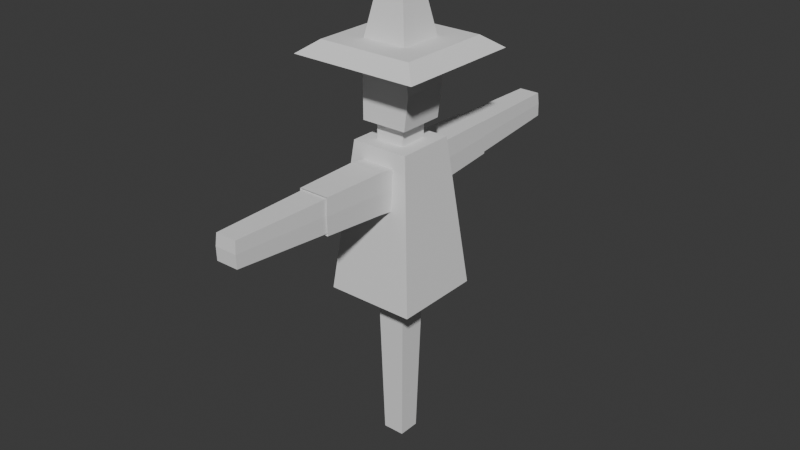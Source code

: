 # Source: ScareCrow.blend  (saved by Blender 4.5.90; exported with 4.5.12 LTS)
import bpy
from mathutils import Matrix  # noqa: F401  (used for matrix-valued properties, if any)

bpy.ops.wm.read_factory_settings(use_empty=True)
scene = bpy.context.scene
scene.name = 'Scene'

# ---- collections
col_collection = bpy.data.collections.new('Collection'); scene.collection.children.link(col_collection)

# ---- world
world_world = bpy.data.worlds.new('World'); scene.world = world_world
world_world.use_nodes = True; world_world.node_tree.nodes.clear()
_N = world_world.node_tree.nodes; _L = world_world.node_tree.links
n0 = _N.new('ShaderNodeOutputWorld'); n0.name = 'World Output'; n0.location = (200, 100)
n1 = _N.new('ShaderNodeBackground'); n1.name = 'Background'; n1.location = (-200, 100)
n1.inputs[0].default_value = (0.05088, 0.05088, 0.05088, 1.0)
_L.new(n1.outputs[0], n0.inputs[0])
n0.is_active_output = True
world_world.color = (0.05088, 0.05088, 0.05088)
world_world.sun_shadow_jitter_overblur = 0.0

# ---- meshes
me_cube_001 = bpy.data.meshes.new('Cube.001')
me_cube_001.from_pydata([(-0.747, -0.747, -1.0), (-1.0, -1.0, 10.19), (-0.747, 0.747, -1.0), (-1.0, 1.0, 10.19), (0.747, -0.747, -1.0), (1.0, -1.0, 10.19), (0.747, 0.747, -1.0), (1.0, 1.0, 10.19), (0.0, 0.747, -1.0), (0.0, 1.0, 10.19), (0.0, -0.747, -1.0), (0.0, -1.0, 10.19), (1.112, 2.224, 18.04), (-1.112, -2.224, 18.04), (-1.112, 2.224, 18.04), (1.112, -2.224, 18.04), (0.0, 2.102, 19.2), (0.0, -2.102, 19.2), (-1.051, -2.102, 19.2), (1.051, 2.102, 19.2), (-1.051, 2.102, 19.2), (1.051, -2.102, 19.2), (-0.04268, 7.038, 19.4), (-0.9748, 7.038, 19.4), (-1.029, 7.187, 17.23), (-1.029, 7.147, 18.37), (-0.04268, 7.187, 17.23), (-0.747, 0.0, -1.0), (-1.0, 0.0, 10.19), (0.747, 0.0, -1.0), (1.0, 0.0, 10.19), (1.575, 1.575, 21.61), (0.0, 0.0, -1.0), (0.9896, 0.0, 20.36), (-0.9896, 0.0, 20.36), (0.0, -0.9896, 20.36), (0.9896, -0.9896, 20.36), (-0.9896, -0.9896, 20.36), (0.0, 0.9896, 20.36), (0.9896, 0.9896, 20.36), (-0.9896, 0.9896, 20.36), (0.0, 1.575, 21.61), (0.4948, 0.9896, 20.36), (-0.4948, 0.9896, 20.36), (-0.4948, -0.9896, 20.36), (0.4948, -0.9896, 20.36), (0.0, 0.9896, 21.61), (1.575, 1.575, 25.89), (0.9896, 0.9896, 21.61), (0.9896, 0.0, 21.61), (-0.9896, 0.9896, 21.61), (-0.9896, 0.0, 21.61), (0.0, 1.575, 25.89), (0.0, -0.9896, 21.61), (0.9896, -0.9896, 21.61), (-0.9896, -0.9896, 21.61), (0.4948, 0.9896, 21.61), (-0.4948, 0.9896, 21.61), (-0.4948, -0.9896, 21.61), (0.4948, -0.9896, 21.61), (1.575, -4.849e-09, 21.61), (-1.575, 1.575, 21.61), (-1.575, -4.849e-09, 21.61), (0.0, -1.575, 21.61), (1.575, -1.575, 21.61), (-1.575, -1.575, 21.61), (0.7873, 1.575, 21.61), (-0.7873, 1.575, 21.61), (-0.7873, -1.575, 21.61), (0.7873, -1.575, 21.61), (1.575, -4.849e-09, 25.89), (-1.575, 1.575, 25.89), (-1.575, -4.849e-09, 25.89), (0.0, -1.575, 25.89), (1.575, -1.575, 25.89), (-1.575, -1.575, 25.89), (0.7873, 1.575, 25.89), (-0.7873, 1.575, 25.89), (-0.7873, -1.575, 25.89), (0.7873, -1.575, 25.89), (-1.112, -2.178, 16.75), (0.9437, 7.187, 17.23), (-1.112, 2.269, 16.75), (1.112, -2.178, 16.75), (0.9437, 7.147, 18.37), (1.112, 2.269, 16.75), (0.8895, 7.038, 19.4), (0.0, 1.575, 23.75), (-0.7873, 1.575, 23.75), (-1.575, -1.575, 23.75), (-0.7873, -1.575, 23.75), (0.0, -1.575, 23.75), (0.7873, -1.575, 23.75), (1.867, -1.575, 23.88), (1.867, -2.233e-08, 23.88), (-1.575, 1.575, 23.75), (-1.575, -4.849e-09, 23.75), (0.7873, 1.575, 23.75), (1.867, 1.575, 23.88), (-1.058, -7.321, 17.16), (-0.0757, -7.321, 17.16), (-1.004, -7.253, 19.32), (-1.058, -7.361, 18.29), (-0.0757, -7.253, 19.32), (0.8524, -7.253, 19.32), (0.9064, -7.361, 18.29), (0.9064, -7.321, 17.16), (-1.149, -1.884, 19.3), (-1.216, -2.018, 18.02), (0.005198, -1.884, 19.3), (1.227, -2.018, 18.02), (1.16, -1.884, 19.3), (-1.157, -7.618, 17.06), (-1.098, -7.544, 19.43), (-1.216, -1.968, 16.61), (1.227, -1.968, 16.61), (0.9417, -7.544, 19.43), (1.001, -7.618, 17.06), (-0.07797, -7.618, 17.06), (-1.157, -7.662, 18.3), (-0.07797, -7.544, 19.43), (1.001, -7.662, 18.3), (-1.031, 7.202, 19.47), (-1.176, 2.101, 18.02), (-1.112, 1.971, 19.25), (0.001769, 1.971, 19.25), (1.18, 2.101, 18.02), (1.115, 1.971, 19.25), (0.9442, 7.202, 19.47), (1.002, 7.36, 17.17), (-1.089, 7.317, 18.38), (-0.04346, 7.36, 17.17), (1.002, 7.317, 18.38), (-1.176, 2.149, 16.66), (1.18, 2.149, 16.66), (-1.089, 7.36, 17.17), (-0.04346, 7.202, 19.47), (-0.04268, 7.038, 19.4), (-0.9748, 7.038, 19.4), (-1.029, 7.187, 17.23), (-1.029, 7.147, 18.37), (-0.04268, 7.187, 17.23), (0.9437, 7.187, 17.23), (0.9437, 7.147, 18.37), (0.8895, 7.038, 19.4), (0.6895, -14.22, 18.52), (-0.0757, -14.22, 18.52), (-0.8409, -14.22, 18.52), (-0.0757, -14.14, 19.32), (-0.7988, -14.14, 19.32), (0.6474, -14.14, 19.32), (0.6895, -14.19, 17.64), (-0.0757, -14.19, 17.64), (-0.8409, -14.19, 17.64), (-0.8015, 14.07, 18.6), (-0.04268, 14.07, 18.6), (0.7161, 14.07, 18.6), (-0.04268, 13.99, 19.4), (0.6744, 13.99, 19.4), (-0.7598, 13.99, 19.4), (-0.8015, 14.1, 17.73), (-0.04268, 14.1, 17.73), (0.7161, 14.1, 17.73), (-1.058, -7.321, 17.16), (-0.0757, -7.321, 17.16), (-1.004, -7.253, 19.32), (-1.058, -7.361, 18.29), (-0.0757, -7.253, 19.32), (0.8524, -7.253, 19.32), (0.9064, -7.361, 18.29), (0.9064, -7.321, 17.16)], [], [(27, 28, 3, 2), (8, 9, 7, 6), (29, 30, 5, 4), (10, 11, 1, 0), (15, 21, 111, 110), (23, 25, 130, 122), (4, 5, 11, 10), (2, 3, 9, 8), (106, 100, 118, 117), (25, 24, 135, 130), (104, 105, 121, 116), (16, 19, 127, 125), (84, 86, 128, 132), (18, 13, 108, 107), (101, 103, 120, 113), (36, 33, 49, 54), (2, 8, 32, 27), (44, 35, 53, 58), (8, 6, 29, 32), (6, 7, 30, 29), (0, 1, 28, 27), (40, 34, 51, 50), (42, 38, 46, 56), (38, 43, 57, 46), (39, 42, 56, 48), (33, 39, 48, 49), (35, 45, 59, 53), (55, 58, 68, 65), (48, 56, 66, 31), (53, 59, 69, 63), (46, 57, 67, 41), (51, 55, 65, 62), (58, 53, 63, 68), (59, 54, 64, 69), (54, 49, 60, 64), (43, 40, 50, 57), (45, 36, 54, 59), (37, 44, 58, 55), (34, 37, 55, 51), (98, 97, 76, 47), (91, 92, 79, 73), (87, 88, 77, 52), (96, 89, 75, 72), (90, 91, 73, 78), (92, 93, 74, 79), (93, 94, 70, 74), (95, 96, 72, 71), (49, 48, 31, 60), (57, 50, 61, 67), (56, 46, 41, 66), (50, 51, 62, 61), (89, 90, 78, 75), (94, 98, 47, 70), (88, 95, 71, 77), (97, 87, 52, 76), (26, 81, 129, 131), (103, 104, 116, 120), (100, 99, 112, 118), (19, 12, 126, 127), (12, 85, 134, 126), (12, 14, 82, 85), (13, 15, 83, 80), (66, 41, 87, 97), (67, 61, 95, 88), (60, 31, 98, 94), (65, 68, 90, 89), (61, 62, 96, 95), (64, 60, 94, 93), (69, 64, 93, 92), (68, 63, 91, 90), (62, 65, 89, 96), (41, 67, 88, 87), (63, 69, 92, 91), (31, 66, 97, 98), (13, 80, 114, 108), (102, 101, 113, 119), (105, 106, 117, 121), (83, 15, 110, 115), (21, 17, 109, 111), (80, 83, 115, 114), (99, 102, 119, 112), (17, 18, 107, 109), (20, 16, 125, 124), (81, 84, 132, 129), (14, 20, 124, 123), (86, 22, 136, 128), (85, 82, 133, 134), (24, 26, 131, 135), (22, 23, 122, 136), (82, 14, 123, 133), (70, 47, 76, 52, 77, 71, 72, 75, 78, 73, 79, 74), (140, 138, 159, 154), (139, 140, 154, 160), (167, 165, 149, 148), (168, 167, 148, 150), (163, 164, 152, 153), (144, 143, 156, 158), (165, 166, 147, 149), (142, 141, 161, 162), (146, 147, 153, 152), (147, 146, 148, 149), (146, 145, 150, 148), (145, 146, 152, 151), (170, 169, 145, 151), (166, 163, 153, 147), (164, 170, 151, 152), (169, 168, 150, 145), (156, 155, 157, 158), (155, 154, 159, 157), (154, 155, 161, 160), (155, 156, 162, 161), (143, 142, 162, 156), (137, 144, 158, 157), (141, 139, 160, 161), (138, 137, 157, 159)])
_uv = me_cube_001.uv_layers.new(name='UVMap')
_uv.uv.foreach_set('vector', [0.375, 0.125, 0.625, 0.125, 0.625, 0.25, 0.375, 0.25, 0.375, 0.375, 0.625, 0.375, 0.625, 0.5, 0.375, 0.5, 0.375, 0.625, 0.625, 0.625, 0.625, 0.75, 0.375, 0.75, 0.375, 0.875, 0.625, 0.875, 0.625, 1.0, 0.375, 1.0, 0.625, 0.8125, 0.625, 0.8125, 0.625, 0.8125, 0.625, 0.8125, 0.625, 0.3125, 0.625, 0.3125, 0.625, 0.3125, 0.625, 0.3125, 0.375, 0.75, 0.625, 0.75, 0.625, 0.875, 0.375, 0.875, 0.375, 0.25, 0.625, 0.25, 0.625, 0.375, 0.375, 0.375, 0.625, 0.8125, 0.625, 0.875, 0.625, 0.875, 0.625, 0.8125, 0.625, 0.3125, 0.625, 0.3125, 0.625, 0.3125, 0.625, 0.3125, 0.625, 0.8125, 0.625, 0.8125, 0.625, 0.8125, 0.625, 0.8125, 0.625, 0.375, 0.625, 0.4375, 0.625, 0.4375, 0.625, 0.375, 0.625, 0.4375, 0.625, 0.4375, 0.625, 0.4375, 0.625, 0.4375, 0.625, 0.9375, 0.625, 0.9375, 0.625, 0.9375, 0.625, 0.9375, 0.625, 0.9375, 0.625, 0.875, 0.625, 0.875, 0.625, 0.9375, 0.6875, 0.6875, 0.6875, 0.625, 0.6875, 0.625, 0.6875, 0.6875, 0.125, 0.5, 0.25, 0.5, 0.25, 0.625, 0.125, 0.625, 0.7812, 0.6875, 0.75, 0.6875, 0.75, 0.6875, 0.7812, 0.6875, 0.25, 0.5, 0.375, 0.5, 0.375, 0.625, 0.25, 0.625, 0.375, 0.5, 0.625, 0.5, 0.625, 0.625, 0.375, 0.625, 0.375, 0.0, 0.625, 0.0, 0.625, 0.125, 0.375, 0.125, 0.8125, 0.5625, 0.8125, 0.625, 0.8125, 0.625, 0.8125, 0.5625, 0.7188, 0.5625, 0.75, 0.5625, 0.75, 0.5625, 0.7188, 0.5625, 0.75, 0.5625, 0.7812, 0.5625, 0.7812, 0.5625, 0.75, 0.5625, 0.6875, 0.5625, 0.7188, 0.5625, 0.7188, 0.5625, 0.6875, 0.5625, 0.6875, 0.625, 0.6875, 0.5625, 0.6875, 0.5625, 0.6875, 0.625, 0.75, 0.6875, 0.7188, 0.6875, 0.7188, 0.6875, 0.75, 0.6875, 0.8125, 0.6875, 0.7812, 0.6875, 0.7812, 0.6875, 0.8125, 0.6875, 0.6875, 0.5625, 0.7188, 0.5625, 0.7188, 0.5625, 0.6875, 0.5625, 0.75, 0.6875, 0.7188, 0.6875, 0.7188, 0.6875, 0.75, 0.6875, 0.75, 0.5625, 0.7812, 0.5625, 0.7812, 0.5625, 0.75, 0.5625, 0.8125, 0.625, 0.8125, 0.6875, 0.8125, 0.6875, 0.8125, 0.625, 0.7812, 0.6875, 0.75, 0.6875, 0.75, 0.6875, 0.7812, 0.6875, 0.7188, 0.6875, 0.6875, 0.6875, 0.6875, 0.6875, 0.7188, 0.6875, 0.6875, 0.6875, 0.6875, 0.625, 0.6875, 0.625, 0.6875, 0.6875, 0.7812, 0.5625, 0.8125, 0.5625, 0.8125, 0.5625, 0.7812, 0.5625, 0.7188, 0.6875, 0.6875, 0.6875, 0.6875, 0.6875, 0.7188, 0.6875, 0.8125, 0.6875, 0.7812, 0.6875, 0.7812, 0.6875, 0.8125, 0.6875, 0.8125, 0.625, 0.8125, 0.6875, 0.8125, 0.6875, 0.8125, 0.625, 0.6875, 0.5625, 0.7188, 0.5625, 0.7188, 0.5625, 0.6875, 0.5625, 0.75, 0.6875, 0.7188, 0.6875, 0.7188, 0.6875, 0.75, 0.6875, 0.75, 0.5625, 0.7812, 0.5625, 0.7812, 0.5625, 0.75, 0.5625, 0.8125, 0.625, 0.8125, 0.6875, 0.8125, 0.6875, 0.8125, 0.625, 0.7812, 0.6875, 0.75, 0.6875, 0.75, 0.6875, 0.7812, 0.6875, 0.7188, 0.6875, 0.6875, 0.6875, 0.6875, 0.6875, 0.7188, 0.6875, 0.6875, 0.6875, 0.6875, 0.625, 0.6875, 0.625, 0.6875, 0.6875, 0.8125, 0.5625, 0.8125, 0.625, 0.8125, 0.625, 0.8125, 0.5625, 0.6875, 0.625, 0.6875, 0.5625, 0.6875, 0.5625, 0.6875, 0.625, 0.7812, 0.5625, 0.8125, 0.5625, 0.8125, 0.5625, 0.7812, 0.5625, 0.7188, 0.5625, 0.75, 0.5625, 0.75, 0.5625, 0.7188, 0.5625, 0.8125, 0.5625, 0.8125, 0.625, 0.8125, 0.625, 0.8125, 0.5625, 0.8125, 0.6875, 0.7812, 0.6875, 0.7812, 0.6875, 0.8125, 0.6875, 0.6875, 0.625, 0.6875, 0.5625, 0.6875, 0.5625, 0.6875, 0.625, 0.7812, 0.5625, 0.8125, 0.5625, 0.8125, 0.5625, 0.7812, 0.5625, 0.7188, 0.5625, 0.75, 0.5625, 0.75, 0.5625, 0.7188, 0.5625, 0.625, 0.375, 0.625, 0.4375, 0.625, 0.4375, 0.625, 0.375, 0.625, 0.875, 0.625, 0.8125, 0.625, 0.8125, 0.625, 0.875, 0.625, 0.875, 0.625, 0.9375, 0.625, 0.9375, 0.625, 0.875, 0.625, 0.4375, 0.625, 0.4375, 0.625, 0.4375, 0.625, 0.4375, 0.625, 0.4375, 0.625, 0.4375, 0.625, 0.4375, 0.625, 0.4375, 0.625, 0.4375, 0.625, 0.3125, 0.625, 0.3125, 0.625, 0.4375, 0.625, 0.9375, 0.625, 0.8125, 0.625, 0.8125, 0.625, 0.9375, 0.7188, 0.5625, 0.75, 0.5625, 0.75, 0.5625, 0.7188, 0.5625, 0.7812, 0.5625, 0.8125, 0.5625, 0.8125, 0.5625, 0.7812, 0.5625, 0.6875, 0.625, 0.6875, 0.5625, 0.6875, 0.5625, 0.6875, 0.625, 0.8125, 0.6875, 0.7812, 0.6875, 0.7812, 0.6875, 0.8125, 0.6875, 0.8125, 0.5625, 0.8125, 0.625, 0.8125, 0.625, 0.8125, 0.5625, 0.6875, 0.6875, 0.6875, 0.625, 0.6875, 0.625, 0.6875, 0.6875, 0.7188, 0.6875, 0.6875, 0.6875, 0.6875, 0.6875, 0.7188, 0.6875, 0.7812, 0.6875, 0.75, 0.6875, 0.75, 0.6875, 0.7812, 0.6875, 0.8125, 0.625, 0.8125, 0.6875, 0.8125, 0.6875, 0.8125, 0.625, 0.75, 0.5625, 0.7812, 0.5625, 0.7812, 0.5625, 0.75, 0.5625, 0.75, 0.6875, 0.7188, 0.6875, 0.7188, 0.6875, 0.75, 0.6875, 0.6875, 0.5625, 0.7188, 0.5625, 0.7188, 0.5625, 0.6875, 0.5625, 0.625, 0.9375, 0.625, 0.9375, 0.625, 0.9375, 0.625, 0.9375, 0.625, 0.9375, 0.625, 0.9375, 0.625, 0.9375, 0.625, 0.9375, 0.625, 0.8125, 0.625, 0.8125, 0.625, 0.8125, 0.625, 0.8125, 0.625, 0.8125, 0.625, 0.8125, 0.625, 0.8125, 0.625, 0.8125, 0.625, 0.8125, 0.625, 0.875, 0.625, 0.875, 0.625, 0.8125, 0.625, 0.9375, 0.625, 0.8125, 0.625, 0.8125, 0.625, 0.9375, 0.625, 0.9375, 0.625, 0.9375, 0.625, 0.9375, 0.625, 0.9375, 0.625, 0.875, 0.625, 0.9375, 0.625, 0.9375, 0.625, 0.875, 0.625, 0.3125, 0.625, 0.375, 0.625, 0.375, 0.625, 0.3125, 0.625, 0.4375, 0.625, 0.4375, 0.625, 0.4375, 0.625, 0.4375, 0.625, 0.3125, 0.625, 0.3125, 0.625, 0.3125, 0.625, 0.3125, 0.625, 0.4375, 0.625, 0.375, 0.625, 0.375, 0.625, 0.4375, 0.625, 0.4375, 0.625, 0.3125, 0.625, 0.3125, 0.625, 0.4375, 0.625, 0.3125, 0.625, 0.375, 0.625, 0.375, 0.625, 0.3125, 0.625, 0.375, 0.625, 0.3125, 0.625, 0.3125, 0.625, 0.375, 0.625, 0.3125, 0.625, 0.3125, 0.625, 0.3125, 0.625, 0.3125, 0.6875, 0.625, 0.6875, 0.5625, 0.7188, 0.5625, 0.75, 0.5625, 0.7812, 0.5625, 0.8125, 0.5625, 0.8125, 0.625, 0.8125, 0.6875, 0.7812, 0.6875, 0.75, 0.6875, 0.7188, 0.6875, 0.6875, 0.6875, 0.625, 0.3125, 0.625, 0.3125, 0.625, 0.3125, 0.625, 0.3125, 0.625, 0.3125, 0.625, 0.3125, 0.625, 0.3125, 0.625, 0.3125, 0.625, 0.875, 0.625, 0.9375, 0.625, 0.9375, 0.625, 0.875, 0.625, 0.8125, 0.625, 0.875, 0.625, 0.875, 0.625, 0.8125, 0.625, 0.9375, 0.625, 0.875, 0.625, 0.875, 0.625, 0.9375, 0.625, 0.4375, 0.625, 0.4375, 0.625, 0.4375, 0.625, 0.4375, 0.625, 0.9375, 0.625, 0.9375, 0.625, 0.9375, 0.625, 0.9375, 0.625, 0.4375, 0.625, 0.375, 0.625, 0.375, 0.625, 0.4375, 0.625, 0.875, 0.625, 0.9375, 0.625, 0.9375, 0.625, 0.875, 0.625, 0.9375, 0.625, 0.875, 0.625, 0.875, 0.625, 0.9375, 0.625, 0.875, 0.625, 0.8125, 0.625, 0.8125, 0.625, 0.875, 0.625, 0.8125, 0.625, 0.875, 0.625, 0.875, 0.625, 0.8125, 0.625, 0.8125, 0.625, 0.8125, 0.625, 0.8125, 0.625, 0.8125, 0.625, 0.9375, 0.625, 0.9375, 0.625, 0.9375, 0.625, 0.9375, 0.625, 0.875, 0.625, 0.8125, 0.625, 0.8125, 0.625, 0.875, 0.625, 0.8125, 0.625, 0.8125, 0.625, 0.8125, 0.625, 0.8125, 0.625, 0.4375, 0.625, 0.375, 0.625, 0.375, 0.625, 0.4375, 0.625, 0.375, 0.625, 0.3125, 0.625, 0.3125, 0.625, 0.375, 0.625, 0.3125, 0.625, 0.375, 0.625, 0.375, 0.625, 0.3125, 0.625, 0.375, 0.625, 0.4375, 0.625, 0.4375, 0.625, 0.375, 0.625, 0.4375, 0.625, 0.4375, 0.625, 0.4375, 0.625, 0.4375, 0.625, 0.375, 0.625, 0.4375, 0.625, 0.4375, 0.625, 0.375, 0.625, 0.375, 0.625, 0.3125, 0.625, 0.3125, 0.625, 0.375, 0.625, 0.3125, 0.625, 0.375, 0.625, 0.375, 0.625, 0.3125])
me_cube_001.update()
me_cube_003 = bpy.data.meshes.new('Cube.003')
me_cube_003.from_pydata([(-0.747, -0.747, -1.0), (-1.0, -1.0, 10.19), (-1.0, 1.0, 10.19), (0.747, -0.747, -1.0), (1.0, -1.0, 10.19), (1.0, 1.0, 10.19), (-3.051, -3.051, 10.19), (-3.051, 3.051, 10.19), (3.051, 3.051, 10.19), (3.051, -3.051, 10.19), (-1.979, -1.979, 20.36), (-1.979, 1.979, 20.36), (1.979, 1.979, 20.36), (1.979, -1.979, 20.36), (2.224, -2.224, 18.04), (-2.224, -2.224, 18.04), (-2.224, 2.224, 18.04), (2.224, 2.224, 18.04), (0.0, 1.0, 10.19), (0.0, -0.747, -1.0), (0.0, -1.0, 10.19), (0.0, 3.051, 10.19), (0.0, -3.051, 10.19), (0.0, 1.979, 20.36), (0.0, -1.979, 20.36), (1.525, 3.051, 10.19), (-1.525, -3.051, 10.19), (0.9896, 1.979, 20.36), (-0.9896, -1.979, 20.36), (2.102, -2.102, 19.2), (-2.637, -2.637, 14.11), (-2.102, 2.102, 19.2), (2.637, 2.637, 14.11), (2.637, -2.637, 14.11), (-2.102, -2.102, 19.2), (-2.637, 2.637, 14.11), (2.102, 2.102, 19.2), (1.112, 2.224, 18.04), (-1.112, -2.224, 18.04), (-1.525, 3.051, 10.19), (1.525, -3.051, 10.19), (-0.9896, 1.979, 20.36), (0.9896, -1.979, 20.36), (-1.112, 2.224, 18.04), (1.112, -2.224, 18.04), (0.0, 2.102, 19.2), (0.0, -2.102, 19.2), (-1.051, -2.102, 19.2), (1.051, 2.102, 19.2), (1.319, 2.637, 14.11), (-1.319, -2.637, 14.11), (1.319, -2.637, 14.11), (-1.319, 2.637, 14.11), (-1.051, 2.102, 19.2), (1.051, -2.102, 19.2), (-0.747, 0.0, -1.0), (-1.0, 0.0, 10.19), (0.747, 0.0, -1.0), (1.0, 0.0, 10.19), (-3.051, 0.0, 10.19), (3.051, 0.0, 10.19), (-1.979, 0.0, 20.36), (1.979, 0.0, 20.36), (-2.224, 0.0, 18.04), (2.224, 0.0, 18.04), (0.0, 0.0, -1.0), (0.9896, 0.0, 20.36), (2.637, 0.0, 14.11), (-2.637, 0.0, 14.11), (-2.102, 0.0, 19.2), (2.102, 0.0, 19.2), (-0.9896, 0.0, 20.36), (-0.4948, 1.979, 20.36), (0.4948, -1.979, 20.36), (0.0, -0.9896, 20.36), (0.4948, 1.979, 20.36), (-0.4948, -1.979, 20.36), (0.9896, -0.9896, 20.36), (-0.9896, -0.9896, 20.36), (0.0, 0.9896, 20.36), (0.9896, 0.9896, 20.36), (-0.9896, 0.9896, 20.36), (0.4948, 0.9896, 20.36), (-0.4948, 0.9896, 20.36), (-0.4948, -0.9896, 20.36), (0.4948, -0.9896, 20.36), (-1.232, -3.016, 19.43), (-1.149, -1.884, 19.3), (-1.216, -2.018, 18.02), (-1.3, -3.15, 18.15), (0.005198, -1.884, 19.3), (1.227, -2.018, 18.02), (1.144, -3.15, 18.15), (1.16, -1.884, 19.3), (-1.157, -7.618, 17.06), (-1.3, -3.101, 16.74), (-1.098, -7.544, 19.43), (-0.07797, -3.016, 19.43), (1.077, -3.016, 19.43), (-1.216, -1.968, 16.61), (1.227, -1.968, 16.61), (1.144, -3.101, 16.74), (-0.07797, -3.101, 16.74), (0.9417, -7.544, 19.43), (1.001, -7.618, 17.06), (-0.07797, -7.618, 17.06), (-1.157, -7.662, 18.3), (-0.07797, -7.544, 19.43), (1.001, -7.662, 18.3), (-1.157, 3.142, 19.47), (-1.031, 7.202, 19.47), (-1.176, 2.101, 18.02), (-1.222, 3.271, 18.24), (-1.112, 1.971, 19.25), (0.001769, 1.971, 19.25), (-0.04346, 3.142, 19.47), (1.18, 2.101, 18.02), (1.115, 1.971, 19.25), (0.9442, 7.202, 19.47), (1.07, 3.142, 19.47), (1.002, 7.36, 17.17), (1.135, 3.319, 16.88), (1.135, 3.271, 18.24), (-1.089, 7.317, 18.38), (-0.04346, 3.319, 16.88), (-0.04346, 7.36, 17.17), (1.002, 7.317, 18.38), (-1.176, 2.149, 16.66), (-1.222, 3.319, 16.88), (1.18, 2.149, 16.66), (-1.089, 7.36, 17.17), (-0.04346, 7.202, 19.47)], [], [(65, 57, 3, 19), (58, 5, 8, 60), (54, 29, 13, 42), (56, 1, 6, 59), (20, 4, 9, 40, 22), (18, 2, 7, 39, 21), (71, 61, 10, 28, 78), (53, 31, 11, 41), (70, 36, 12, 62), (69, 34, 10, 61), (68, 30, 15, 63), (67, 32, 17, 64), (52, 35, 16, 43), (51, 33, 14, 44), (48, 45, 23, 75, 27), (85, 74, 24, 73), (5, 18, 21, 25, 8), (1, 20, 22, 26, 6), (47, 46, 24, 76, 28), (55, 65, 19, 0), (34, 47, 28, 10), (15, 38, 47, 34), (62, 66, 77, 42, 13), (36, 48, 27, 12), (17, 37, 48, 36), (40, 51, 44, 38, 50, 26, 22), (32, 49, 37, 17), (8, 25, 49, 32), (30, 50, 38, 15), (6, 26, 50, 30), (40, 9, 33, 51), (39, 7, 35, 52), (60, 8, 32, 67), (59, 6, 30, 68), (63, 15, 34, 69), (64, 17, 36, 70), (45, 53, 41, 72, 23), (43, 16, 31, 53), (84, 78, 28, 76), (46, 54, 42, 73, 24), (44, 14, 29, 54), (39, 52, 43, 37, 49, 25, 21), (14, 64, 70, 29), (16, 63, 69, 31), (7, 59, 68, 35), (9, 60, 67, 33), (12, 27, 80, 66, 62), (33, 67, 64, 14), (35, 68, 63, 16), (31, 69, 61, 11), (29, 70, 62, 13), (41, 11, 61, 71, 81), (2, 56, 59, 7), (4, 58, 60, 9), (27, 75, 82, 80), (75, 23, 79, 82), (23, 72, 83, 79), (72, 41, 81, 83), (74, 84, 76, 24), (77, 85, 73, 42), (91, 93, 98, 92), (87, 88, 89, 86), (91, 92, 101, 100), (93, 90, 97, 98), (90, 87, 86, 97), (95, 99, 100, 101, 102), (89, 88, 99, 95), (92, 98, 103, 108), (102, 101, 104, 105), (89, 95, 94, 106), (101, 92, 108, 104), (86, 89, 106, 96), (95, 102, 105, 94), (98, 97, 107, 103), (97, 86, 96, 107), (114, 117, 119, 115), (113, 114, 115, 109), (117, 116, 122, 119), (111, 113, 109, 112), (127, 128, 124, 121, 129), (122, 116, 129, 121), (111, 112, 128, 127), (109, 115, 131, 110), (124, 128, 130, 125), (115, 119, 118, 131), (122, 121, 120, 126), (121, 124, 125, 120), (119, 122, 126, 118), (128, 112, 123, 130), (112, 109, 110, 123)])
_uv = me_cube_003.uv_layers.new(name='UVMap')
_uv.uv.foreach_set('vector', [0.25, 0.625, 0.375, 0.625, 0.375, 0.75, 0.25, 0.75, 0.625, 0.625, 0.625, 0.5, 0.625, 0.5, 0.625, 0.625, 0.625, 0.8125, 0.625, 0.75, 0.625, 0.75, 0.625, 0.8125, 0.625, 0.125, 0.625, 0.0, 0.625, 0.0, 0.625, 0.125, 0.625, 0.875, 0.625, 0.75, 0.625, 0.75, 0.625, 0.8125, 0.625, 0.875, 0.625, 0.375, 0.625, 0.25, 0.625, 0.25, 0.625, 0.3125, 0.625, 0.375, 0.8125, 0.625, 0.875, 0.625, 0.875, 0.75, 0.8125, 0.75, 0.8125, 0.6875, 0.625, 0.3125, 0.625, 0.25, 0.625, 0.25, 0.625, 0.3125, 0.625, 0.625, 0.625, 0.5, 0.625, 0.5, 0.625, 0.625, 0.625, 0.125, 0.625, 0.0, 0.625, 0.0, 0.625, 0.125, 0.625, 0.125, 0.625, 0.0, 0.625, 0.0, 0.625, 0.125, 0.625, 0.625, 0.625, 0.5, 0.625, 0.5, 0.625, 0.625, 0.625, 0.3125, 0.625, 0.25, 0.625, 0.25, 0.625, 0.3125, 0.625, 0.8125, 0.625, 0.75, 0.625, 0.75, 0.625, 0.8125, 0.625, 0.4375, 0.625, 0.375, 0.625, 0.375, 0.625, 0.4062, 0.625, 0.4375, 0.7188, 0.6875, 0.75, 0.6875, 0.75, 0.75, 0.7188, 0.75, 0.625, 0.5, 0.625, 0.375, 0.625, 0.375, 0.625, 0.4375, 0.625, 0.5, 0.625, 1.0, 0.625, 0.875, 0.625, 0.875, 0.625, 0.9375, 0.625, 1.0, 0.625, 0.9375, 0.625, 0.875, 0.625, 0.875, 0.625, 0.9062, 0.625, 0.9375, 0.125, 0.625, 0.25, 0.625, 0.25, 0.75, 0.125, 0.75, 0.625, 1.0, 0.625, 0.9375, 0.625, 0.9375, 0.625, 1.0, 0.625, 1.0, 0.625, 0.9375, 0.625, 0.9375, 0.625, 1.0, 0.625, 0.625, 0.6875, 0.625, 0.6875, 0.6875, 0.6875, 0.75, 0.625, 0.75, 0.625, 0.5, 0.625, 0.4375, 0.625, 0.4375, 0.625, 0.5, 0.625, 0.5, 0.625, 0.4375, 0.625, 0.4375, 0.625, 0.5, 0.625, 0.8125, 0.625, 0.8125, 0.625, 0.8125, 0.625, 0.9375, 0.625, 0.9375, 0.625, 0.9375, 0.625, 0.875, 0.625, 0.5, 0.625, 0.4375, 0.625, 0.4375, 0.625, 0.5, 0.625, 0.5, 0.625, 0.4375, 0.625, 0.4375, 0.625, 0.5, 0.625, 1.0, 0.625, 0.9375, 0.625, 0.9375, 0.625, 1.0, 0.625, 1.0, 0.625, 0.9375, 0.625, 0.9375, 0.625, 1.0, 0.625, 0.8125, 0.625, 0.75, 0.625, 0.75, 0.625, 0.8125, 0.625, 0.3125, 0.625, 0.25, 0.625, 0.25, 0.625, 0.3125, 0.625, 0.625, 0.625, 0.5, 0.625, 0.5, 0.625, 0.625, 0.625, 0.125, 0.625, 0.0, 0.625, 0.0, 0.625, 0.125, 0.625, 0.125, 0.625, 0.0, 0.625, 0.0, 0.625, 0.125, 0.625, 0.625, 0.625, 0.5, 0.625, 0.5, 0.625, 0.625, 0.625, 0.375, 0.625, 0.3125, 0.625, 0.3125, 0.625, 0.3438, 0.625, 0.375, 0.625, 0.3125, 0.625, 0.25, 0.625, 0.25, 0.625, 0.3125, 0.7812, 0.6875, 0.8125, 0.6875, 0.8125, 0.75, 0.7812, 0.75, 0.625, 0.875, 0.625, 0.8125, 0.625, 0.8125, 0.625, 0.8438, 0.625, 0.875, 0.625, 0.8125, 0.625, 0.75, 0.625, 0.75, 0.625, 0.8125, 0.625, 0.3125, 0.625, 0.3125, 0.625, 0.3125, 0.625, 0.4375, 0.625, 0.4375, 0.625, 0.4375, 0.625, 0.375, 0.625, 0.75, 0.625, 0.625, 0.625, 0.625, 0.625, 0.75, 0.625, 0.25, 0.625, 0.125, 0.625, 0.125, 0.625, 0.25, 0.625, 0.25, 0.625, 0.125, 0.625, 0.125, 0.625, 0.25, 0.625, 0.75, 0.625, 0.625, 0.625, 0.625, 0.625, 0.75, 0.625, 0.5, 0.6875, 0.5, 0.6875, 0.5625, 0.6875, 0.625, 0.625, 0.625, 0.625, 0.75, 0.625, 0.625, 0.625, 0.625, 0.625, 0.75, 0.625, 0.25, 0.625, 0.125, 0.625, 0.125, 0.625, 0.25, 0.625, 0.25, 0.625, 0.125, 0.625, 0.125, 0.625, 0.25, 0.625, 0.75, 0.625, 0.625, 0.625, 0.625, 0.625, 0.75, 0.8125, 0.5, 0.875, 0.5, 0.875, 0.625, 0.8125, 0.625, 0.8125, 0.5625, 0.625, 0.25, 0.625, 0.125, 0.625, 0.125, 0.625, 0.25, 0.625, 0.75, 0.625, 0.625, 0.625, 0.625, 0.625, 0.75, 0.6875, 0.5, 0.7188, 0.5, 0.7188, 0.5625, 0.6875, 0.5625, 0.7188, 0.5, 0.75, 0.5, 0.75, 0.5625, 0.7188, 0.5625, 0.75, 0.5, 0.7812, 0.5, 0.7812, 0.5625, 0.75, 0.5625, 0.7812, 0.5, 0.8125, 0.5, 0.8125, 0.5625, 0.7812, 0.5625, 0.75, 0.6875, 0.7812, 0.6875, 0.7812, 0.75, 0.75, 0.75, 0.6875, 0.6875, 0.7188, 0.6875, 0.7188, 0.75, 0.6875, 0.75, 0.625, 0.8125, 0.625, 0.8125, 0.625, 0.8125, 0.625, 0.8125, 0.625, 0.9375, 0.625, 0.9375, 0.625, 0.9375, 0.625, 0.9375, 0.625, 0.8125, 0.625, 0.8125, 0.625, 0.8125, 0.625, 0.8125, 0.625, 0.8125, 0.625, 0.875, 0.625, 0.875, 0.625, 0.8125, 0.625, 0.875, 0.625, 0.9375, 0.625, 0.9375, 0.625, 0.875, 0.625, 0.9375, 0.625, 0.9375, 0.625, 0.8125, 0.625, 0.8125, 0.625, 0.875, 0.625, 0.9375, 0.625, 0.9375, 0.625, 0.9375, 0.625, 0.9375, 0.625, 0.8125, 0.625, 0.8125, 0.625, 0.8125, 0.625, 0.8125, 0.625, 0.875, 0.625, 0.8125, 0.625, 0.8125, 0.625, 0.875, 0.625, 0.9375, 0.625, 0.9375, 0.625, 0.9375, 0.625, 0.9375, 0.625, 0.8125, 0.625, 0.8125, 0.625, 0.8125, 0.625, 0.8125, 0.625, 0.9375, 0.625, 0.9375, 0.625, 0.9375, 0.625, 0.9375, 0.625, 0.9375, 0.625, 0.875, 0.625, 0.875, 0.625, 0.9375, 0.625, 0.8125, 0.625, 0.875, 0.625, 0.875, 0.625, 0.8125, 0.625, 0.875, 0.625, 0.9375, 0.625, 0.9375, 0.625, 0.875, 0.625, 0.375, 0.625, 0.4375, 0.625, 0.4375, 0.625, 0.375, 0.625, 0.3125, 0.625, 0.375, 0.625, 0.375, 0.625, 0.3125, 0.625, 0.4375, 0.625, 0.4375, 0.625, 0.4375, 0.625, 0.4375, 0.625, 0.3125, 0.625, 0.3125, 0.625, 0.3125, 0.625, 0.3125, 0.625, 0.3125, 0.625, 0.3125, 0.625, 0.375, 0.625, 0.4375, 0.625, 0.4375, 0.625, 0.4375, 0.625, 0.4375, 0.625, 0.4375, 0.625, 0.4375, 0.625, 0.3125, 0.625, 0.3125, 0.625, 0.3125, 0.625, 0.3125, 0.625, 0.3125, 0.625, 0.375, 0.625, 0.375, 0.625, 0.3125, 0.625, 0.375, 0.625, 0.3125, 0.625, 0.3125, 0.625, 0.375, 0.625, 0.375, 0.625, 0.4375, 0.625, 0.4375, 0.625, 0.375, 0.625, 0.4375, 0.625, 0.4375, 0.625, 0.4375, 0.625, 0.4375, 0.625, 0.4375, 0.625, 0.375, 0.625, 0.375, 0.625, 0.4375, 0.625, 0.4375, 0.625, 0.4375, 0.625, 0.4375, 0.625, 0.4375, 0.625, 0.3125, 0.625, 0.3125, 0.625, 0.3125, 0.625, 0.3125, 0.625, 0.3125, 0.625, 0.3125, 0.625, 0.3125, 0.625, 0.3125])
me_cube_003.update()
me_cube_004 = bpy.data.meshes.new('Cube.004')
me_cube_004.from_pydata([(4.361, 4.361, 25.89), (1.575, 1.575, 25.89), (3.255, 3.255, 26.72), (0.0, 1.575, 25.89), (0.0, 4.361, 25.89), (1.575, -4.849e-09, 25.89), (-1.575, 1.575, 25.89), (-1.575, -4.849e-09, 25.89), (0.8995, 0.8995, 30.01), (0.0, 3.255, 26.72), (0.0, -1.575, 25.89), (1.575, -1.575, 25.89), (-1.575, -1.575, 25.89), (0.7873, 1.575, 25.89), (-0.7873, 1.575, 25.89), (-0.7873, -1.575, 25.89), (0.7873, -1.575, 25.89), (4.361, -4.246e-08, 25.89), (-4.361, 4.361, 25.89), (-4.361, -4.246e-08, 25.89), (0.0, -4.361, 25.89), (4.361, -4.361, 25.89), (-4.361, -4.361, 25.89), (2.18, 4.361, 25.89), (-2.18, 4.361, 25.89), (-2.18, -4.361, 25.89), (2.18, -4.361, 25.89), (3.255, -3.169e-08, 26.72), (-3.255, 3.255, 26.72), (-3.255, -3.169e-08, 26.72), (0.0, -4.911e-09, 30.01), (0.0, 0.8995, 30.01), (0.0, -3.255, 26.72), (3.255, -3.255, 26.72), (-3.255, -3.255, 26.72), (1.627, 3.255, 26.72), (-1.627, 3.255, 26.72), (-1.627, -3.255, 26.72), (1.627, -3.255, 26.72), (0.0, 1.51, 26.72), (1.51, 1.51, 26.72), (1.51, 2.889e-09, 26.72), (-1.51, 1.51, 26.72), (-1.51, 2.889e-09, 26.72), (0.0, -1.51, 26.72), (1.51, -1.51, 26.72), (-1.51, -1.51, 26.72), (0.755, 1.51, 26.72), (-0.755, 1.51, 26.72), (-0.755, -1.51, 26.72), (0.755, -1.51, 26.72), (0.8995, -4.911e-09, 30.01), (-0.8995, 0.8995, 30.01), (-0.8995, -4.911e-09, 30.01), (-0.4498, -4.911e-09, 30.01), (0.4498, -4.911e-09, 30.01), (0.0, -0.8995, 30.01), (0.8995, -0.8995, 30.01), (-0.8995, -0.8995, 30.01), (0.4498, 0.8995, 30.01), (-0.4498, 0.8995, 30.01), (-0.4498, -0.8995, 30.01), (0.4498, -0.8995, 30.01)], [], [(10, 16, 26, 20), (3, 14, 24, 4), (7, 12, 22, 19), (15, 10, 20, 25), (16, 11, 21, 26), (11, 5, 17, 21), (6, 7, 19, 18), (13, 3, 4, 23), (20, 26, 38, 32), (4, 24, 36, 9), (19, 22, 34, 29), (25, 20, 32, 37), (26, 21, 33, 38), (21, 17, 27, 33), (18, 19, 29, 28), (23, 4, 9, 35), (1, 13, 23, 0), (12, 15, 25, 22), (5, 1, 0, 17), (14, 6, 18, 24), (36, 28, 42, 48), (27, 2, 40, 41), (34, 37, 49, 46), (2, 35, 47, 40), (32, 38, 50, 44), (9, 36, 48, 39), (29, 34, 46, 43), (37, 32, 44, 49), (0, 23, 35, 2), (22, 25, 37, 34), (17, 0, 2, 27), (24, 18, 28, 36), (48, 42, 52, 60), (41, 40, 8, 51), (46, 49, 61, 58), (40, 47, 59, 8), (44, 50, 62, 56), (39, 48, 60, 31), (43, 46, 58, 53), (49, 44, 56, 61), (35, 9, 39, 47), (28, 29, 43, 42), (33, 27, 41, 45), (38, 33, 45, 50), (60, 52, 53, 54), (59, 31, 30, 55), (8, 59, 55, 51), (31, 60, 54, 30), (30, 54, 61, 56), (54, 53, 58, 61), (51, 55, 62, 57), (55, 30, 56, 62), (47, 39, 31, 59), (42, 43, 53, 52), (45, 41, 51, 57), (50, 45, 57, 62), (5, 11, 16, 10, 15, 12, 7, 6, 14, 3, 13, 1)])
_uv = me_cube_004.uv_layers.new(name='UVMap')
_uv.uv.foreach_set('vector', [0.75, 0.6875, 0.7188, 0.6875, 0.7188, 0.6875, 0.75, 0.6875, 0.75, 0.5625, 0.7812, 0.5625, 0.7812, 0.5625, 0.75, 0.5625, 0.8125, 0.625, 0.8125, 0.6875, 0.8125, 0.6875, 0.8125, 0.625, 0.7812, 0.6875, 0.75, 0.6875, 0.75, 0.6875, 0.7812, 0.6875, 0.7188, 0.6875, 0.6875, 0.6875, 0.6875, 0.6875, 0.7188, 0.6875, 0.6875, 0.6875, 0.6875, 0.625, 0.6875, 0.625, 0.6875, 0.6875, 0.8125, 0.5625, 0.8125, 0.625, 0.8125, 0.625, 0.8125, 0.5625, 0.7188, 0.5625, 0.75, 0.5625, 0.75, 0.5625, 0.7188, 0.5625, 0.75, 0.6875, 0.7188, 0.6875, 0.7188, 0.6875, 0.75, 0.6875, 0.75, 0.5625, 0.7812, 0.5625, 0.7812, 0.5625, 0.75, 0.5625, 0.8125, 0.625, 0.8125, 0.6875, 0.8125, 0.6875, 0.8125, 0.625, 0.7812, 0.6875, 0.75, 0.6875, 0.75, 0.6875, 0.7812, 0.6875, 0.7188, 0.6875, 0.6875, 0.6875, 0.6875, 0.6875, 0.7188, 0.6875, 0.6875, 0.6875, 0.6875, 0.625, 0.6875, 0.625, 0.6875, 0.6875, 0.8125, 0.5625, 0.8125, 0.625, 0.8125, 0.625, 0.8125, 0.5625, 0.7188, 0.5625, 0.75, 0.5625, 0.75, 0.5625, 0.7188, 0.5625, 0.6875, 0.5625, 0.7188, 0.5625, 0.7188, 0.5625, 0.6875, 0.5625, 0.8125, 0.6875, 0.7812, 0.6875, 0.7812, 0.6875, 0.8125, 0.6875, 0.6875, 0.625, 0.6875, 0.5625, 0.6875, 0.5625, 0.6875, 0.625, 0.7812, 0.5625, 0.8125, 0.5625, 0.8125, 0.5625, 0.7812, 0.5625, 0.7812, 0.5625, 0.8125, 0.5625, 0.8125, 0.5625, 0.7812, 0.5625, 0.6875, 0.625, 0.6875, 0.5625, 0.6875, 0.5625, 0.6875, 0.625, 0.8125, 0.6875, 0.7812, 0.6875, 0.7812, 0.6875, 0.8125, 0.6875, 0.6875, 0.5625, 0.7188, 0.5625, 0.7188, 0.5625, 0.6875, 0.5625, 0.75, 0.6875, 0.7188, 0.6875, 0.7188, 0.6875, 0.75, 0.6875, 0.75, 0.5625, 0.7812, 0.5625, 0.7812, 0.5625, 0.75, 0.5625, 0.8125, 0.625, 0.8125, 0.6875, 0.8125, 0.6875, 0.8125, 0.625, 0.7812, 0.6875, 0.75, 0.6875, 0.75, 0.6875, 0.7812, 0.6875, 0.6875, 0.5625, 0.7188, 0.5625, 0.7188, 0.5625, 0.6875, 0.5625, 0.8125, 0.6875, 0.7812, 0.6875, 0.7812, 0.6875, 0.8125, 0.6875, 0.6875, 0.625, 0.6875, 0.5625, 0.6875, 0.5625, 0.6875, 0.625, 0.7812, 0.5625, 0.8125, 0.5625, 0.8125, 0.5625, 0.7812, 0.5625, 0.7812, 0.5625, 0.8125, 0.5625, 0.8125, 0.5625, 0.7812, 0.5625, 0.6875, 0.625, 0.6875, 0.5625, 0.6875, 0.5625, 0.6875, 0.625, 0.8125, 0.6875, 0.7812, 0.6875, 0.7812, 0.6875, 0.8125, 0.6875, 0.6875, 0.5625, 0.7188, 0.5625, 0.7188, 0.5625, 0.6875, 0.5625, 0.75, 0.6875, 0.7188, 0.6875, 0.7188, 0.6875, 0.75, 0.6875, 0.75, 0.5625, 0.7812, 0.5625, 0.7812, 0.5625, 0.75, 0.5625, 0.8125, 0.625, 0.8125, 0.6875, 0.8125, 0.6875, 0.8125, 0.625, 0.7812, 0.6875, 0.75, 0.6875, 0.75, 0.6875, 0.7812, 0.6875, 0.7188, 0.5625, 0.75, 0.5625, 0.75, 0.5625, 0.7188, 0.5625, 0.8125, 0.5625, 0.8125, 0.625, 0.8125, 0.625, 0.8125, 0.5625, 0.6875, 0.6875, 0.6875, 0.625, 0.6875, 0.625, 0.6875, 0.6875, 0.7188, 0.6875, 0.6875, 0.6875, 0.6875, 0.6875, 0.7188, 0.6875, 0.7812, 0.5625, 0.8125, 0.5625, 0.8125, 0.625, 0.7812, 0.625, 0.7188, 0.5625, 0.75, 0.5625, 0.75, 0.625, 0.7188, 0.625, 0.6875, 0.5625, 0.7188, 0.5625, 0.7188, 0.625, 0.6875, 0.625, 0.75, 0.5625, 0.7812, 0.5625, 0.7812, 0.625, 0.75, 0.625, 0.75, 0.625, 0.7812, 0.625, 0.7812, 0.6875, 0.75, 0.6875, 0.7812, 0.625, 0.8125, 0.625, 0.8125, 0.6875, 0.7812, 0.6875, 0.6875, 0.625, 0.7188, 0.625, 0.7188, 0.6875, 0.6875, 0.6875, 0.7188, 0.625, 0.75, 0.625, 0.75, 0.6875, 0.7188, 0.6875, 0.7188, 0.5625, 0.75, 0.5625, 0.75, 0.5625, 0.7188, 0.5625, 0.8125, 0.5625, 0.8125, 0.625, 0.8125, 0.625, 0.8125, 0.5625, 0.6875, 0.6875, 0.6875, 0.625, 0.6875, 0.625, 0.6875, 0.6875, 0.7188, 0.6875, 0.6875, 0.6875, 0.6875, 0.6875, 0.7188, 0.6875, 0.6875, 0.625, 0.6875, 0.6875, 0.7188, 0.6875, 0.75, 0.6875, 0.7812, 0.6875, 0.8125, 0.6875, 0.8125, 0.625, 0.8125, 0.5625, 0.7812, 0.5625, 0.75, 0.5625, 0.7188, 0.5625, 0.6875, 0.5625])
me_cube_004.update()

# ---- objects
ob_cube = bpy.data.objects.new('Cube', me_cube_001)
ob_cube_002 = bpy.data.objects.new('Cube.002', me_cube_003)
ob_cube_003 = bpy.data.objects.new('Cube.003', me_cube_004)

# ---- transforms, parenting, visibility, modifiers, constraints
ob_cube.location = (0.0, 0.0, 0.0)
ob_cube.scale = (0.2422, 0.2422, 0.2422)
ob_cube_002.location = (0.0, 0.0, 0.0)
ob_cube_002.scale = (0.2422, 0.2422, 0.2422)
ob_cube_003.location = (0.0, 0.0, -0.01341)
ob_cube_003.scale = (0.2422, 0.2422, 0.2422)

# ---- collection membership
col_collection.objects.link(ob_cube)
col_collection.objects.link(ob_cube_002)
col_collection.objects.link(ob_cube_003)

# ---- scene / render settings (as saved in the file)
scene.frame_start = 1; scene.frame_end = 250; scene.frame_set(1)
scene.render.engine = 'BLENDER_EEVEE_NEXT'
bpy.context.view_layer.update()

# ---- added for rendering (the .blend has no active camera and no usable light): camera, sun
cam_auto = bpy.data.cameras.new('AutoCamera')
cam_auto.lens = 50.0
cam_auto.sensor_width = 36.0
cam_auto.clip_end = 1000.0
ob_auto_camera = bpy.data.objects.new('AutoCamera', cam_auto)
scene.collection.objects.link(ob_auto_camera)
ob_auto_camera.location = (9.60454, -11.5398, 11.1908)
ob_auto_camera.rotation_euler = (1.09748, -7.21219e-08, 0.694738)
scene.camera = ob_auto_camera
light_auto_sun = bpy.data.lights.new('AutoSun', 'SUN')
light_auto_sun.energy = 3.0
light_auto_sun.angle = 0.0523599
ob_auto_sun = bpy.data.objects.new('AutoSun', light_auto_sun)
scene.collection.objects.link(ob_auto_sun)
ob_auto_sun.rotation_euler = (0.872665, 0.174533, 0.523599)
bpy.context.view_layer.update()
